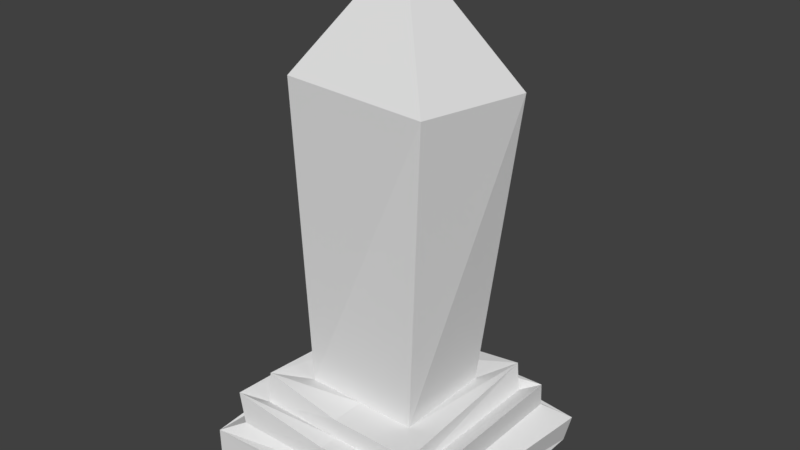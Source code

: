 # Source: grave02.blend  (saved by Blender 2.79.0; exported with 4.5.12 LTS)
import bpy
from mathutils import Matrix  # noqa: F401  (used for matrix-valued properties, if any)

bpy.ops.wm.read_factory_settings(use_empty=True)
scene = bpy.context.scene
scene.name = 'Scene'

# ---- collections
col_collection_1 = bpy.data.collections.new('Collection 1'); scene.collection.children.link(col_collection_1)

# ---- materials (node trees are filled in below, after node groups)
mat_material = bpy.data.materials.new('Material')
mat_material.alpha_threshold = 0.0
mat_material.use_transparent_shadow = False
mat_material.roughness = 0.5

# ---- material node trees

# ---- world
world_world = bpy.data.worlds.new('World'); scene.world = world_world
world_world.color = (0.05088, 0.05088, 0.05088)
world_world.use_sun_shadow = False
world_world.sun_shadow_jitter_overblur = 0.0
world_world.cycles.sampling_method = 'MANUAL'

# ---- meshes
me_cube_001 = bpy.data.meshes.new('Cube.001')
me_cube_001.from_pydata([(1.0, -1.0, -1.0), (0.9298, -0.9999, -0.6799), (1.0, 1.0, -1.0), (1.07, 0.9852, -0.7347), (0.8413, 0.8616, -0.6361), (0.8413, -0.8616, -0.6361), (0.8697, 0.8019, -0.399), (0.8657, -0.8529, -0.4157), (0.7178, 0.7037, -0.4648), (0.7178, -0.7037, -0.4648), (0.6719, 0.741, -0.2418), (0.7178, -0.7037, -0.2997), (0.487, 0.4182, -0.2997), (0.487, -0.4182, -0.2997), (0.7355, 0.55, 2.136), (0.6242, -0.4813, 2.208), (-1.0, -1.0, -1.0), (-1.012, -0.9944, -0.7175), (-1.0, 1.0, -1.0), (-1.023, 1.065, -0.5656), (0.0, 1.0, -1.0), (0.0, 1.0, -0.6361), (0.0, -1.0, -1.0), (0.0, -1.0, -0.6361), (0.0, 0.8616, -0.6361), (0.0, -0.8616, -0.6361), (-0.8413, 0.8616, -0.6361), (-0.8413, -0.8616, -0.6361), (0.0, 0.8616, -0.4648), (0.0, -0.8616, -0.4648), (-0.8572, 0.888, -0.4239), (-0.9134, -0.8415, -0.3897), (0.0, 0.7037, -0.4648), (0.0, -0.7037, -0.4648), (-0.7178, 0.7037, -0.4648), (-0.7178, -0.7037, -0.4648), (0.0, 0.7037, -0.2997), (0.0, -0.7037, -0.2997), (-0.6703, 0.6387, -0.2585), (-0.7341, -0.6592, -0.2179), (0.0, 0.4182, -0.2997), (0.0, -0.4182, -0.2997), (-0.487, 0.4182, -0.2997), (-0.487, -0.4182, -0.2997), (-0.6287, 0.6919, 2.279), (-0.654, -0.3961, 2.208), (-0.03366, 0.1544, 3.149)], [], [(4, 24, 26, 30, 28, 6), (2, 3, 1, 0), (20, 2, 0, 22), (21, 3, 2, 20, 18, 19), (5, 4, 6, 7), (5, 25, 23, 1, 3, 21, 24, 4), (8, 32, 34, 38, 36, 10), (0, 1, 23, 17, 16, 22), (9, 8, 10, 11), (9, 33, 29, 7, 6, 28, 32, 8), (12, 40, 42, 44, 14), (25, 5, 7, 29, 31, 27), (13, 12, 14, 15), (14, 44, 46), (13, 41, 37, 11, 10, 36, 40, 12), (15, 46, 45), (15, 14, 46), (18, 16, 17, 19), (20, 22, 16, 18), (27, 31, 30, 26), (27, 26, 24, 21, 19, 17, 23, 25), (35, 39, 38, 34), (35, 34, 32, 28, 30, 31, 29, 33), (43, 45, 44, 42), (43, 42, 40, 36, 38, 39, 37, 41), (45, 46, 44), (41, 13, 15, 45, 43), (33, 9, 11, 37, 39, 35)])
_uv = me_cube_001.uv_layers.new(name='UVMap')
_uv.uv.foreach_set('vector', [0.2245, 0.6524, 0.4135, 0.6524, 0.2245, 0.6524, 0.2245, 0.614, 0.4135, 0.614, 0.2245, 0.614, 0.1262, 0.8487, 0.1262, 0.767, 0.5754, 0.767, 0.5754, 0.8487, 0.2249, 0.08208, 0.000336, 0.08208, 0.000336, 0.5313, 0.2249, 0.5313, 0.2249, 0.000336, 0.000336, 0.000336, 0.000336, 0.08208, 0.2249, 0.08208, 0.000336, 0.08208, 0.000336, 0.000336, 0.5132, 0.9703, 0.1262, 0.9703, 0.1262, 0.9318, 0.5132, 0.9318, 0.4498, 0.4185, 0.6387, 0.4185, 0.6387, 0.4496, 0.4141, 0.4496, 0.4141, 0.000336, 0.6387, 0.000336, 0.6387, 0.03141, 0.4498, 0.03141, 0.2245, 0.728, 0.3857, 0.728, 0.2245, 0.728, 0.2245, 0.6909, 0.3857, 0.6909, 0.2245, 0.6909, 0.1262, 0.9312, 0.1262, 0.8494, 0.3508, 0.8494, 0.1262, 0.8494, 0.1262, 0.9312, 0.3508, 0.9312, 0.9555, 0.9997, 0.6394, 0.9997, 0.6394, 0.9626, 0.9555, 0.9626, 0.6672, 0.3519, 0.8284, 0.3519, 0.8284, 0.3874, 0.6394, 0.3874, 0.6394, 0.000336, 0.8284, 0.000336, 0.8284, 0.03582, 0.6672, 0.03582, 0.6394, 0.9619, 0.7488, 0.9619, 0.6394, 0.9619, 0.6394, 0.3881, 0.6394, 0.3881, 0.4135, 0.6133, 0.2245, 0.6133, 0.2245, 0.5748, 0.4135, 0.5748, 0.2245, 0.5748, 0.2245, 0.6133, 0.4135, 0.5742, 0.2256, 0.5742, 0.2256, 0.000336, 0.4135, 0.000336, 0.8291, 0.7739, 0.8291, 0.7739, 0.9384, 0.5748, 0.466, 0.7022, 0.5754, 0.7022, 0.5754, 0.7663, 0.4141, 0.7663, 0.4141, 0.4502, 0.5754, 0.4502, 0.5754, 0.5143, 0.466, 0.5143, 0.000336, 0.9196, 0.1097, 0.7205, 0.000336, 0.9196, 0.1994, 0.532, 0.1994, 0.7198, 0.000336, 0.6259, 0.1262, 0.8487, 0.5754, 0.8487, 0.5754, 0.767, 0.1262, 0.767, 0.2249, 0.08208, 0.2249, 0.5313, 0.000336, 0.5313, 0.000336, 0.08208, 0.5132, 0.9703, 0.5132, 0.9318, 0.1262, 0.9318, 0.1262, 0.9703, 0.4498, 0.4185, 0.4498, 0.03141, 0.6387, 0.03141, 0.6387, 0.000336, 0.4141, 0.000336, 0.4141, 0.4496, 0.6387, 0.4496, 0.6387, 0.4185, 0.9555, 0.9997, 0.9555, 0.9626, 0.6394, 0.9626, 0.6394, 0.9997, 0.6672, 0.3519, 0.6672, 0.03582, 0.8284, 0.03582, 0.8284, 0.000336, 0.6394, 0.000336, 0.6394, 0.3874, 0.8284, 0.3874, 0.8284, 0.3519, 0.4135, 0.5742, 0.4135, 0.000336, 0.2256, 0.000336, 0.2256, 0.5742, 0.466, 0.7022, 0.466, 0.5143, 0.5754, 0.5143, 0.5754, 0.4502, 0.4141, 0.4502, 0.4141, 0.7663, 0.5754, 0.7663, 0.5754, 0.7022, 0.1994, 0.532, 0.000336, 0.6259, 0.1994, 0.7198, 0.9384, 0.5742, 0.8291, 0.5742, 0.8291, 0.000336, 0.8291, 0.000336, 0.8291, 0.5742, 0.3857, 0.6902, 0.2245, 0.6902, 0.2245, 0.6531, 0.3857, 0.6531, 0.2245, 0.6531, 0.2245, 0.6902])
me_cube_001.materials.append(mat_material)
me_cube_001.use_remesh_preserve_volume = False
me_cube_001.use_remesh_preserve_attributes = False
me_cube_001.use_mirror_vertex_groups = False
me_cube_001.update()

# ---- objects
ob_cube = bpy.data.objects.new('Cube', me_cube_001)

# ---- transforms, parenting, visibility, modifiers, constraints
ob_cube.location = (0.0, 0.0, 0.0)
ob_cube.lineart.crease_threshold = 0.0

# ---- collection membership
col_collection_1.objects.link(ob_cube)

# ---- scene / render settings (as saved in the file)
scene.frame_start = 1; scene.frame_end = 250; scene.frame_set(1)
scene.render.engine = 'BLENDER_EEVEE_NEXT'
scene.render.resolution_percentage = 50
scene.render.dither_intensity = 0.0
scene.cycles.use_denoising = False
scene.cycles.samples = 128
scene.cycles.sampling_pattern = 'TABULATED_SOBOL'
scene.cycles.use_adaptive_sampling = False
scene.cycles.use_light_tree = False
scene.cycles.blur_glossy = 0.0
scene.cycles.sample_clamp_indirect = 0.0
scene.view_settings.view_transform = 'Standard'
bpy.context.view_layer.update()

# ---- added for rendering (the .blend has no active camera and no usable light): camera, sun
cam_auto = bpy.data.cameras.new('AutoCamera')
cam_auto.lens = 50.0
cam_auto.sensor_width = 36.0
cam_auto.clip_end = 1000.0
ob_auto_camera = bpy.data.objects.new('AutoCamera', cam_auto)
scene.collection.objects.link(ob_auto_camera)
ob_auto_camera.location = (4.72834, -5.61316, 4.83818)
ob_auto_camera.rotation_euler = (1.09748, -7.21219e-08, 0.694738)
scene.camera = ob_auto_camera
light_auto_sun = bpy.data.lights.new('AutoSun', 'SUN')
light_auto_sun.energy = 3.0
light_auto_sun.angle = 0.0523599
ob_auto_sun = bpy.data.objects.new('AutoSun', light_auto_sun)
scene.collection.objects.link(ob_auto_sun)
ob_auto_sun.rotation_euler = (0.872665, 0.174533, 0.523599)
bpy.context.view_layer.update()
